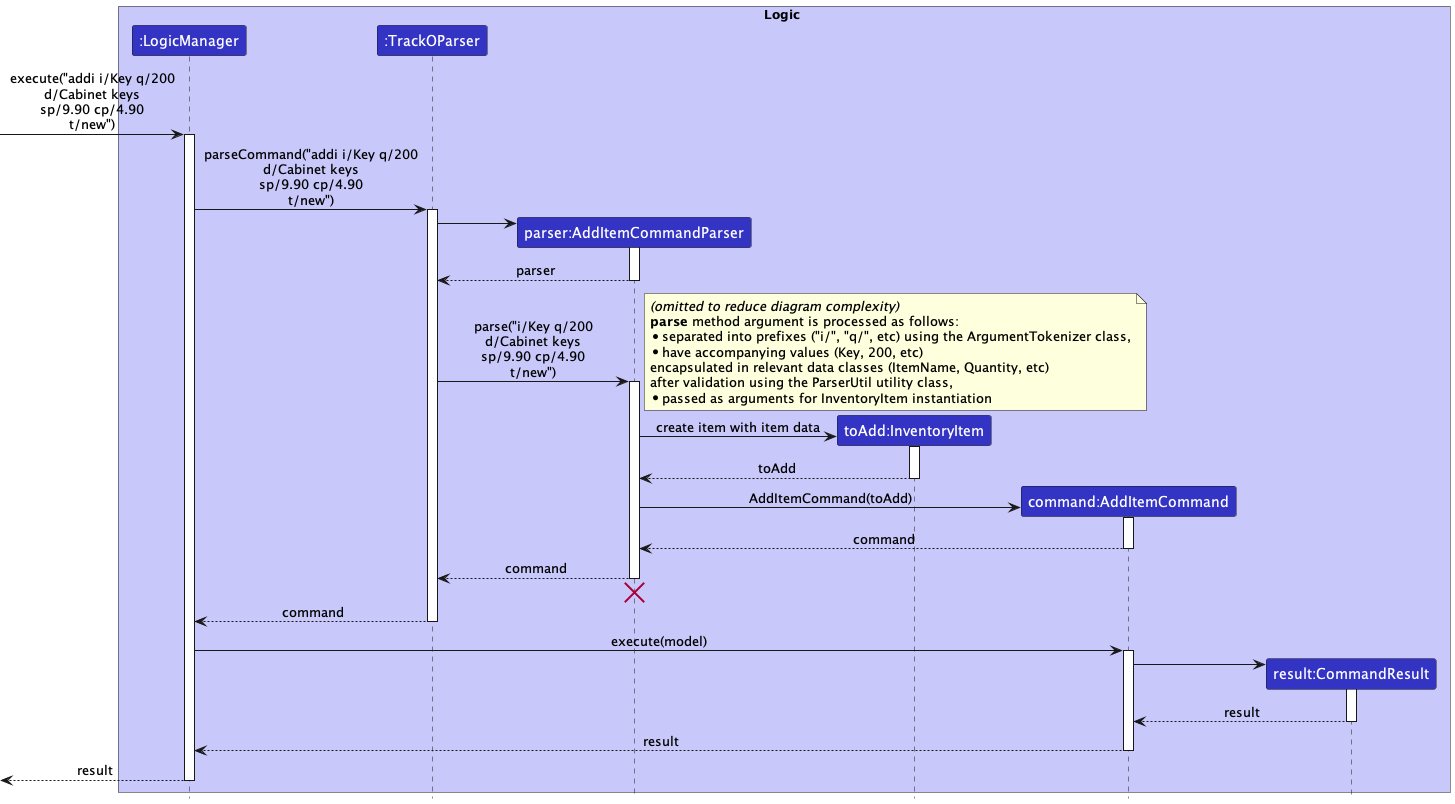

The diagram above was rendered by PlantUML. Its source (embedded in the PNG):
@startuml
!include style.puml
skinparam noteTextAlignment left

box Logic LOGIC_COLOR_T1
participant ":LogicManager" as LogicManager LOGIC_COLOR
participant ":TrackOParser" as TrackOParser LOGIC_COLOR
participant "parser:AddItemCommandParser" as AddItemCommandParser LOGIC_COLOR
participant "toAdd:InventoryItem" as toAdd LOGIC_COLOR
participant "command:AddItemCommand" as AddItemCommand LOGIC_COLOR
participant "result:CommandResult" as CommandResult LOGIC_COLOR
end box

[-> LogicManager : execute("addi i/Key q/200\nd/Cabinet keys\nsp/9.90 cp/4.90\nt/new")
activate LogicManager

LogicManager -> TrackOParser : parseCommand("addi i/Key q/200\nd/Cabinet keys\nsp/9.90 cp/4.90\nt/new")
activate TrackOParser

create AddItemCommandParser
TrackOParser -> AddItemCommandParser
activate AddItemCommandParser

AddItemCommandParser --> TrackOParser : parser
deactivate AddItemCommandParser

TrackOParser -> AddItemCommandParser : parse("i/Key q/200\nd/Cabinet keys\nsp/9.90 cp/4.90\nt/new")
activate AddItemCommandParser


create toAdd
note right
<i>(omitted to reduce diagram complexity)</i>
<b>parse</b> method argument is processed as follows:
* separated into prefixes ("i/", "q/", etc) using the ArgumentTokenizer class,
* have accompanying values (Key, 200, etc)
encapsulated in relevant data classes (ItemName, Quantity, etc)
after validation using the ParserUtil utility class,
* passed as arguments for InventoryItem instantiation
end note
AddItemCommandParser -> toAdd : create item with item data
activate toAdd

toAdd --> AddItemCommandParser : toAdd
deactivate

create AddItemCommand
AddItemCommandParser -> AddItemCommand : AddItemCommand(toAdd)
activate AddItemCommand

AddItemCommand --> AddItemCommandParser : command
deactivate AddItemCommand

AddItemCommandParser --> TrackOParser : command
deactivate AddItemCommandParser

AddItemCommandParser -[hidden]-> TrackOParser
destroy AddItemCommandParser

TrackOParser --> LogicManager: command
deactivate TrackOParser

LogicManager -> AddItemCommand : execute(model)
activate AddItemCommand

create CommandResult
AddItemCommand -> CommandResult
activate CommandResult

CommandResult --> AddItemCommand : result
deactivate CommandResult

AddItemCommand --> LogicManager : result
deactivate AddItemCommand

<-- LogicManager : result
deactivate LogicManager
@enduml